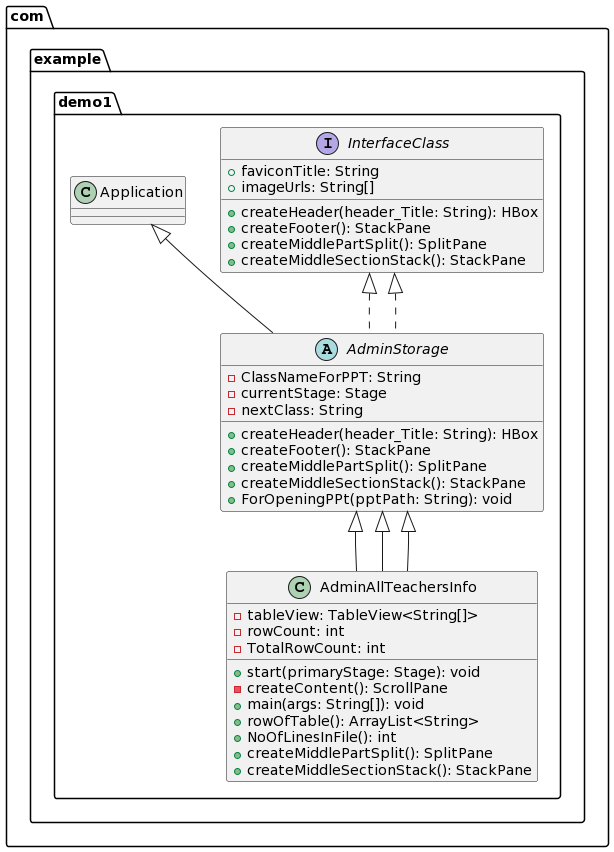

The diagram above was rendered by PlantUML. Its source (embedded in the PNG):
@startuml
package com.example.demo1 {
    interface InterfaceClass {
        + createHeader(header_Title: String): HBox
        + createFooter(): StackPane
        + createMiddlePartSplit(): SplitPane
        + createMiddleSectionStack(): StackPane
        +faviconTitle: String
        +imageUrls: String[]
    }

   abstract class AdminStorage extends Application implements InterfaceClass {
        - ClassNameForPPT: String
        - currentStage: Stage
        - nextClass: String
        + createHeader(header_Title: String): HBox
        + createFooter(): StackPane
        + createMiddlePartSplit(): SplitPane
        + createMiddleSectionStack(): StackPane
        + ForOpeningPPt(pptPath: String): void
    }

class AdminAllTeachersInfo  extends AdminStorage {
 - tableView: TableView<String[]>
  - rowCount: int
  - TotalRowCount: int
  + start(primaryStage: Stage): void
  - createContent(): ScrollPane
  + main(args: String[]): void
  + rowOfTable(): ArrayList<String>
  + NoOfLinesInFile(): int
  + createMiddlePartSplit(): SplitPane
  + createMiddleSectionStack(): StackPane
    }

AdminAllTeachersInfo   --|> AdminStorage



}
InterfaceClass <|.. AdminStorage
AdminAllTeachersInfo   --|> AdminStorage
@enduml